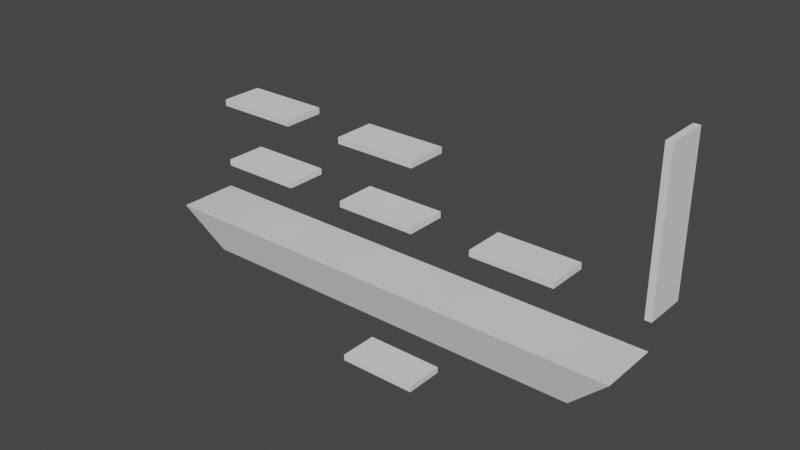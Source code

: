 # Source: Example_Stage.blend  (saved by Blender 2.93.21; exported with 4.5.12 LTS)
import bpy
from mathutils import Matrix  # noqa: F401  (used for matrix-valued properties, if any)

bpy.ops.wm.read_factory_settings(use_empty=True)
scene = bpy.context.scene
scene.name = 'Scene'

# ---- collections
col_collection = bpy.data.collections.new('Collection'); scene.collection.children.link(col_collection)

# ---- materials (node trees are filled in below, after node groups)
mat_material = bpy.data.materials.new('Material')
mat_material.alpha_threshold = 0.0
mat_material.use_transparent_shadow = False
mat_material.line_color = (0.0, 0.0, 0.0, 1.0)

# ---- material node trees
mat_material.use_nodes = True; mat_material.node_tree.nodes.clear()
_N = mat_material.node_tree.nodes; _L = mat_material.node_tree.links
n0 = _N.new('ShaderNodeOutputMaterial'); n0.name = 'Material Output'; n0.location = (300, 300)
n1 = _N.new('ShaderNodeBsdfPrincipled'); n1.name = 'Principled BSDF'; n1.location = (10, 300)
n1.distribution = 'GGX'
n1.subsurface_method = 'BURLEY'
n1.inputs[2].default_value = 0.4
n1.inputs[3].default_value = 1.45
n1.inputs[27].default_value = (0.0, 0.0, 0.0, 1.0)
n1.inputs[28].default_value = 1.0
_L.new(n1.outputs[0], n0.inputs[0])
n0.is_active_output = True

# ---- world
world_world = bpy.data.worlds.new('World'); scene.world = world_world
world_world.use_nodes = True; world_world.node_tree.nodes.clear()
_N = world_world.node_tree.nodes; _L = world_world.node_tree.links
n0 = _N.new('ShaderNodeOutputWorld'); n0.name = 'World Output'; n0.location = (300, 300)
n1 = _N.new('ShaderNodeBackground'); n1.name = 'Background'; n1.location = (10, 300)
n1.inputs[0].default_value = (0.05088, 0.05088, 0.05088, 1.0)
_L.new(n1.outputs[0], n0.inputs[0])
n0.is_active_output = True
world_world.color = (0.05088, 0.05088, 0.05088)
world_world.use_sun_shadow = False
world_world.sun_shadow_jitter_overblur = 0.0

# ---- meshes
me_cube = bpy.data.meshes.new('Cube')
me_cube.from_pydata([(12.0, 1.5, 1.0), (10.0, 1.0, -1.0), (12.0, -1.5, 1.0), (10.0, -1.0, -1.0), (-12.0, 1.5, 1.0), (-10.0, 1.0, -1.0), (-12.0, -1.5, 1.0), (-10.0, -1.0, -1.0)], [], [(0, 4, 6, 2), (3, 2, 6, 7), (7, 6, 4, 5), (5, 1, 3, 7), (1, 0, 2, 3), (5, 4, 0, 1)])
_uv = me_cube.uv_layers.new(name='UVMap')
_uv.uv.foreach_set('vector', [0.625, 0.5, 0.875, 0.5, 0.875, 0.75, 0.625, 0.75, 0.375, 0.75, 0.625, 0.75, 0.625, 1.0, 0.375, 1.0, 0.375, 0.0, 0.625, 0.0, 0.625, 0.25, 0.375, 0.25, 0.125, 0.5, 0.375, 0.5, 0.375, 0.75, 0.125, 0.75, 0.375, 0.5, 0.625, 0.5, 0.625, 0.75, 0.375, 0.75, 0.375, 0.25, 0.625, 0.25, 0.625, 0.5, 0.375, 0.5])
me_cube.materials.append(mat_material)
me_cube.use_remesh_preserve_volume = False
me_cube.use_remesh_preserve_attributes = False
me_cube.use_mirror_vertex_groups = False
me_cube.update()
me_cube_001 = bpy.data.meshes.new('Cube.001')
me_cube_001.from_pydata([(-1.0, -1.0, -1.0), (-1.0, -1.0, 1.0), (-1.0, 1.0, -1.0), (-1.0, 1.0, 1.0), (1.0, -1.0, -1.0), (1.0, -1.0, 1.0), (1.0, 1.0, -1.0), (1.0, 1.0, 1.0)], [], [(0, 1, 3, 2), (2, 3, 7, 6), (6, 7, 5, 4), (4, 5, 1, 0), (2, 6, 4, 0), (7, 3, 1, 5)])
_uv = me_cube_001.uv_layers.new(name='UVMap')
_uv.uv.foreach_set('vector', [0.375, 0.0, 0.625, 0.0, 0.625, 0.25, 0.375, 0.25, 0.375, 0.25, 0.625, 0.25, 0.625, 0.5, 0.375, 0.5, 0.375, 0.5, 0.625, 0.5, 0.625, 0.75, 0.375, 0.75, 0.375, 0.75, 0.625, 0.75, 0.625, 1.0, 0.375, 1.0, 0.125, 0.5, 0.375, 0.5, 0.375, 0.75, 0.125, 0.75, 0.625, 0.5, 0.875, 0.5, 0.875, 0.75, 0.625, 0.75])
me_cube_001.use_remesh_fix_poles = True
me_cube_001.use_remesh_preserve_attributes = False
me_cube_001.update()
me_cube_002 = bpy.data.meshes.new('Cube.002')
me_cube_002.from_pydata([(-1.0, -1.0, -1.0), (-1.0, -1.0, 1.0), (-1.0, 1.0, -1.0), (-1.0, 1.0, 1.0), (1.0, -1.0, -1.0), (1.0, -1.0, 1.0), (1.0, 1.0, -1.0), (1.0, 1.0, 1.0)], [], [(0, 1, 3, 2), (2, 3, 7, 6), (6, 7, 5, 4), (4, 5, 1, 0), (2, 6, 4, 0), (7, 3, 1, 5)])
_uv = me_cube_002.uv_layers.new(name='UVMap')
_uv.uv.foreach_set('vector', [0.375, 0.0, 0.625, 0.0, 0.625, 0.25, 0.375, 0.25, 0.375, 0.25, 0.625, 0.25, 0.625, 0.5, 0.375, 0.5, 0.375, 0.5, 0.625, 0.5, 0.625, 0.75, 0.375, 0.75, 0.375, 0.75, 0.625, 0.75, 0.625, 1.0, 0.375, 1.0, 0.125, 0.5, 0.375, 0.5, 0.375, 0.75, 0.125, 0.75, 0.625, 0.5, 0.875, 0.5, 0.875, 0.75, 0.625, 0.75])
me_cube_002.use_remesh_fix_poles = True
me_cube_002.use_remesh_preserve_attributes = False
me_cube_002.update()
me_cube_003 = bpy.data.meshes.new('Cube.003')
me_cube_003.from_pydata([(-1.0, -1.0, -1.0), (-1.0, -1.0, 1.0), (-1.0, 1.0, -1.0), (-1.0, 1.0, 1.0), (1.0, -1.0, -1.0), (1.0, -1.0, 1.0), (1.0, 1.0, -1.0), (1.0, 1.0, 1.0)], [], [(0, 1, 3, 2), (2, 3, 7, 6), (6, 7, 5, 4), (4, 5, 1, 0), (2, 6, 4, 0), (7, 3, 1, 5)])
_uv = me_cube_003.uv_layers.new(name='UVMap')
_uv.uv.foreach_set('vector', [0.375, 0.0, 0.625, 0.0, 0.625, 0.25, 0.375, 0.25, 0.375, 0.25, 0.625, 0.25, 0.625, 0.5, 0.375, 0.5, 0.375, 0.5, 0.625, 0.5, 0.625, 0.75, 0.375, 0.75, 0.375, 0.75, 0.625, 0.75, 0.625, 1.0, 0.375, 1.0, 0.125, 0.5, 0.375, 0.5, 0.375, 0.75, 0.125, 0.75, 0.625, 0.5, 0.875, 0.5, 0.875, 0.75, 0.625, 0.75])
me_cube_003.use_remesh_fix_poles = True
me_cube_003.use_remesh_preserve_attributes = False
me_cube_003.update()
me_cube_004 = bpy.data.meshes.new('Cube.004')
me_cube_004.from_pydata([(-1.0, -1.0, -1.0), (-1.0, -1.0, 1.0), (-1.0, 1.0, -1.0), (-1.0, 1.0, 1.0), (1.0, -1.0, -1.0), (1.0, -1.0, 1.0), (1.0, 1.0, -1.0), (1.0, 1.0, 1.0)], [], [(0, 1, 3, 2), (2, 3, 7, 6), (6, 7, 5, 4), (4, 5, 1, 0), (2, 6, 4, 0), (7, 3, 1, 5)])
_uv = me_cube_004.uv_layers.new(name='UVMap')
_uv.uv.foreach_set('vector', [0.375, 0.0, 0.625, 0.0, 0.625, 0.25, 0.375, 0.25, 0.375, 0.25, 0.625, 0.25, 0.625, 0.5, 0.375, 0.5, 0.375, 0.5, 0.625, 0.5, 0.625, 0.75, 0.375, 0.75, 0.375, 0.75, 0.625, 0.75, 0.625, 1.0, 0.375, 1.0, 0.125, 0.5, 0.375, 0.5, 0.375, 0.75, 0.125, 0.75, 0.625, 0.5, 0.875, 0.5, 0.875, 0.75, 0.625, 0.75])
me_cube_004.use_remesh_fix_poles = True
me_cube_004.use_remesh_preserve_attributes = False
me_cube_004.update()
me_cube_005 = bpy.data.meshes.new('Cube.005')
me_cube_005.from_pydata([(-1.0, -1.0, -1.0), (-1.0, -1.0, 1.0), (-1.0, 1.0, -1.0), (-1.0, 1.0, 1.0), (1.0, -1.0, -1.0), (1.0, -1.0, 1.0), (1.0, 1.0, -1.0), (1.0, 1.0, 1.0)], [], [(0, 1, 3, 2), (2, 3, 7, 6), (6, 7, 5, 4), (4, 5, 1, 0), (2, 6, 4, 0), (7, 3, 1, 5)])
_uv = me_cube_005.uv_layers.new(name='UVMap')
_uv.uv.foreach_set('vector', [0.375, 0.0, 0.625, 0.0, 0.625, 0.25, 0.375, 0.25, 0.375, 0.25, 0.625, 0.25, 0.625, 0.5, 0.375, 0.5, 0.375, 0.5, 0.625, 0.5, 0.625, 0.75, 0.375, 0.75, 0.375, 0.75, 0.625, 0.75, 0.625, 1.0, 0.375, 1.0, 0.125, 0.5, 0.375, 0.5, 0.375, 0.75, 0.125, 0.75, 0.625, 0.5, 0.875, 0.5, 0.875, 0.75, 0.625, 0.75])
me_cube_005.use_remesh_fix_poles = True
me_cube_005.use_remesh_preserve_attributes = False
me_cube_005.update()
me_cube_006 = bpy.data.meshes.new('Cube.006')
me_cube_006.from_pydata([(-2.5, -1.0, -1.0), (-2.5, -1.0, 1.0), (-2.5, 1.0, -1.0), (-2.5, 1.0, 1.0), (1.0, -1.0, -1.0), (1.0, -1.0, 1.0), (1.0, 1.0, -1.0), (1.0, 1.0, 1.0)], [], [(0, 1, 3, 2), (2, 3, 7, 6), (6, 7, 5, 4), (4, 5, 1, 0), (2, 6, 4, 0), (7, 3, 1, 5)])
_uv = me_cube_006.uv_layers.new(name='UVMap')
_uv.uv.foreach_set('vector', [0.375, 0.0, 0.625, 0.0, 0.625, 0.25, 0.375, 0.25, 0.375, 0.25, 0.625, 0.25, 0.625, 0.5, 0.375, 0.5, 0.375, 0.5, 0.625, 0.5, 0.625, 0.75, 0.375, 0.75, 0.375, 0.75, 0.625, 0.75, 0.625, 1.0, 0.375, 1.0, 0.125, 0.5, 0.375, 0.5, 0.375, 0.75, 0.125, 0.75, 0.625, 0.5, 0.875, 0.5, 0.875, 0.75, 0.625, 0.75])
me_cube_006.use_remesh_fix_poles = True
me_cube_006.use_remesh_preserve_attributes = False
me_cube_006.update()
me_cube_007 = bpy.data.meshes.new('Cube.007')
me_cube_007.from_pydata([(-1.0, -1.0, -1.0), (-1.0, -1.0, 1.0), (-1.0, 1.0, -1.0), (-1.0, 1.0, 1.0), (1.0, -1.0, -1.0), (1.0, -1.0, 1.0), (1.0, 1.0, -1.0), (1.0, 1.0, 1.0)], [], [(0, 1, 3, 2), (2, 3, 7, 6), (6, 7, 5, 4), (4, 5, 1, 0), (2, 6, 4, 0), (7, 3, 1, 5)])
_uv = me_cube_007.uv_layers.new(name='UVMap')
_uv.uv.foreach_set('vector', [0.375, 0.0, 0.625, 0.0, 0.625, 0.25, 0.375, 0.25, 0.375, 0.25, 0.625, 0.25, 0.625, 0.5, 0.375, 0.5, 0.375, 0.5, 0.625, 0.5, 0.625, 0.75, 0.375, 0.75, 0.375, 0.75, 0.625, 0.75, 0.625, 1.0, 0.375, 1.0, 0.125, 0.5, 0.375, 0.5, 0.375, 0.75, 0.125, 0.75, 0.625, 0.5, 0.875, 0.5, 0.875, 0.75, 0.625, 0.75])
me_cube_007.use_remesh_fix_poles = True
me_cube_007.use_remesh_preserve_attributes = False
me_cube_007.update()

# ---- objects
ob_cube = bpy.data.objects.new('Cube', me_cube)
ob_cube_001 = bpy.data.objects.new('Cube.001', me_cube_001)
ob_cube_002 = bpy.data.objects.new('Cube.002', me_cube_002)
ob_cube_003 = bpy.data.objects.new('Cube.003', me_cube_003)
ob_cube_004 = bpy.data.objects.new('Cube.004', me_cube_004)
ob_cube_005 = bpy.data.objects.new('Cube.005', me_cube_005)
ob_cube_006 = bpy.data.objects.new('Cube.006', me_cube_006)
ob_cube_007 = bpy.data.objects.new('Cube.007', me_cube_007)

# ---- transforms, parenting, visibility, modifiers, constraints
ob_cube.location = (0.0, 0.0, 0.0)
ob_cube.lock_rotations_4d = False
ob_cube.empty_display_type = 'ARROWS'
ob_cube.lineart.crease_threshold = 0.0
ob_cube_001.location = (0.0, 0.0, 4.0)
ob_cube_001.scale = (2.0, 1.0, 0.15)
ob_cube_002.location = (-7.0, 0.0, 4.0)
ob_cube_002.scale = (2.0, 1.0, 0.15)
ob_cube_003.location = (7.0, 0.0, 4.0)
ob_cube_003.scale = (2.0, 1.0, 0.15)
ob_cube_004.location = (0.0, 0.0, 7.0)
ob_cube_004.scale = (2.0, 1.0, 0.15)
ob_cube_005.location = (-7.0, 0.0, 7.0)
ob_cube_005.scale = (2.0, 1.0, 0.15)
ob_cube_006.location = (13.0, 0.0, 6.0)
ob_cube_006.rotation_euler = (-0.0, 1.571, 0.0)
ob_cube_006.scale = (2.0, 1.0, 0.15)
ob_cube_007.location = (0.0, 0.0, -4.0)
ob_cube_007.scale = (2.0, 1.0, 0.15)

# ---- collection membership
col_collection.objects.link(ob_cube)
col_collection.objects.link(ob_cube_001)
col_collection.objects.link(ob_cube_002)
col_collection.objects.link(ob_cube_003)
col_collection.objects.link(ob_cube_004)
col_collection.objects.link(ob_cube_005)
col_collection.objects.link(ob_cube_006)
col_collection.objects.link(ob_cube_007)

# ---- scene / render settings (as saved in the file)
scene.frame_start = 1; scene.frame_end = 250; scene.frame_set(1)
scene.render.engine = 'BLENDER_EEVEE_NEXT'
scene.cycles.use_denoising = False
scene.cycles.samples = 128
scene.cycles.sampling_pattern = 'TABULATED_SOBOL'
scene.cycles.use_adaptive_sampling = False
scene.cycles.use_light_tree = False
scene.view_settings.view_transform = 'Filmic'
bpy.context.view_layer.update()

# ---- added for rendering (the .blend has no active camera and no usable light): camera, sun
cam_auto = bpy.data.cameras.new('AutoCamera')
cam_auto.lens = 50.0
cam_auto.sensor_width = 36.0
cam_auto.clip_end = 1000.0
ob_auto_camera = bpy.data.objects.new('AutoCamera', cam_auto)
scene.collection.objects.link(ob_auto_camera)
ob_auto_camera.location = (27.8816, -32.7679, 25.2703)
ob_auto_camera.rotation_euler = (1.09748, -7.21219e-08, 0.694738)
scene.camera = ob_auto_camera
light_auto_sun = bpy.data.lights.new('AutoSun', 'SUN')
light_auto_sun.energy = 3.0
light_auto_sun.angle = 0.0523599
ob_auto_sun = bpy.data.objects.new('AutoSun', light_auto_sun)
scene.collection.objects.link(ob_auto_sun)
ob_auto_sun.rotation_euler = (0.872665, 0.174533, 0.523599)
bpy.context.view_layer.update()
